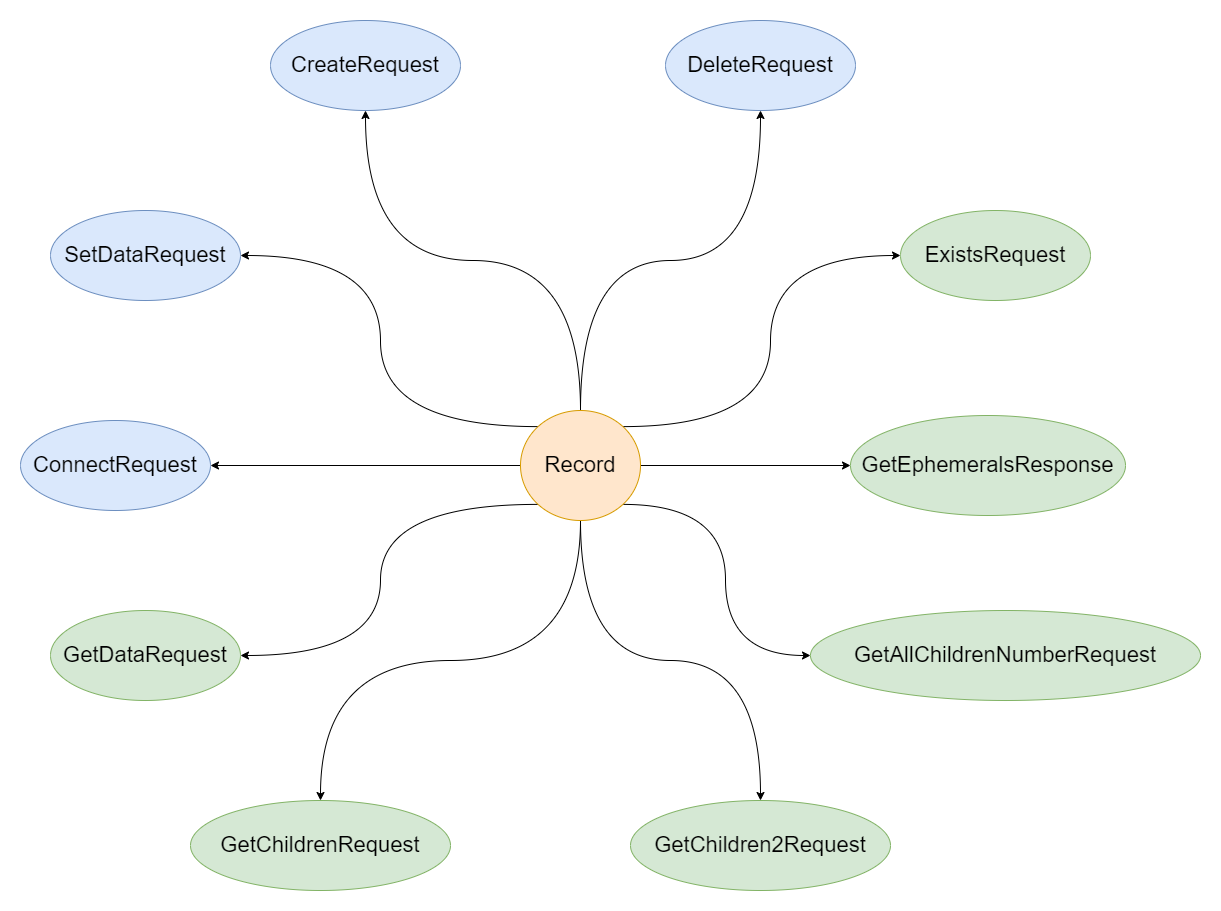

The diagram above was exported from draw.io. Its source (the exported page's mxGraphModel, read from the mxfile embedded in the PNG):
<mxGraphModel dx="1450" dy="2012" grid="1" gridSize="10" guides="1" tooltips="1" connect="1" arrows="1" fold="1" page="1" pageScale="1" pageWidth="1400" pageHeight="850" math="0" shadow="0">
  <root>
    <mxCell id="0" />
    <mxCell id="1" parent="0" />
    <mxCell id="1yeYv9nwFqFg6X0_k_kn-4" value="&lt;span style=&quot;font-size: 22px&quot;&gt;CreateRequest&lt;/span&gt;" style="ellipse;whiteSpace=wrap;html=1;fillColor=#dae8fc;strokeColor=#6c8ebf;" parent="1" vertex="1">
      <mxGeometry x="730" y="-60" width="190" height="90" as="geometry" />
    </mxCell>
    <mxCell id="1yeYv9nwFqFg6X0_k_kn-24" style="edgeStyle=orthogonalEdgeStyle;curved=1;rounded=0;orthogonalLoop=1;jettySize=auto;html=1;entryX=1;entryY=0.5;entryDx=0;entryDy=0;" parent="1" source="1yeYv9nwFqFg6X0_k_kn-5" target="1yeYv9nwFqFg6X0_k_kn-7" edge="1">
      <mxGeometry relative="1" as="geometry" />
    </mxCell>
    <mxCell id="1yeYv9nwFqFg6X0_k_kn-27" style="edgeStyle=orthogonalEdgeStyle;curved=1;rounded=0;orthogonalLoop=1;jettySize=auto;html=1;entryX=0.5;entryY=0;entryDx=0;entryDy=0;" parent="1" source="1yeYv9nwFqFg6X0_k_kn-5" target="1yeYv9nwFqFg6X0_k_kn-12" edge="1">
      <mxGeometry relative="1" as="geometry" />
    </mxCell>
    <mxCell id="1yeYv9nwFqFg6X0_k_kn-28" style="edgeStyle=orthogonalEdgeStyle;curved=1;rounded=0;orthogonalLoop=1;jettySize=auto;html=1;exitX=1;exitY=1;exitDx=0;exitDy=0;entryX=0;entryY=0.5;entryDx=0;entryDy=0;" parent="1" source="1yeYv9nwFqFg6X0_k_kn-5" target="1yeYv9nwFqFg6X0_k_kn-15" edge="1">
      <mxGeometry relative="1" as="geometry" />
    </mxCell>
    <mxCell id="1yeYv9nwFqFg6X0_k_kn-29" style="edgeStyle=orthogonalEdgeStyle;curved=1;rounded=0;orthogonalLoop=1;jettySize=auto;html=1;" parent="1" source="1yeYv9nwFqFg6X0_k_kn-5" target="1yeYv9nwFqFg6X0_k_kn-14" edge="1">
      <mxGeometry relative="1" as="geometry" />
    </mxCell>
    <mxCell id="1yeYv9nwFqFg6X0_k_kn-30" style="edgeStyle=orthogonalEdgeStyle;curved=1;rounded=0;orthogonalLoop=1;jettySize=auto;html=1;exitX=1;exitY=0;exitDx=0;exitDy=0;entryX=0;entryY=0.5;entryDx=0;entryDy=0;" parent="1" source="1yeYv9nwFqFg6X0_k_kn-5" target="1yeYv9nwFqFg6X0_k_kn-9" edge="1">
      <mxGeometry relative="1" as="geometry" />
    </mxCell>
    <mxCell id="1yeYv9nwFqFg6X0_k_kn-31" style="edgeStyle=orthogonalEdgeStyle;curved=1;rounded=0;orthogonalLoop=1;jettySize=auto;html=1;entryX=0.5;entryY=1;entryDx=0;entryDy=0;exitX=0.5;exitY=0;exitDx=0;exitDy=0;" parent="1" source="1yeYv9nwFqFg6X0_k_kn-5" target="1yeYv9nwFqFg6X0_k_kn-8" edge="1">
      <mxGeometry relative="1" as="geometry" />
    </mxCell>
    <mxCell id="1yeYv9nwFqFg6X0_k_kn-32" style="edgeStyle=orthogonalEdgeStyle;curved=1;rounded=0;orthogonalLoop=1;jettySize=auto;html=1;exitX=0.5;exitY=0;exitDx=0;exitDy=0;" parent="1" source="1yeYv9nwFqFg6X0_k_kn-5" target="1yeYv9nwFqFg6X0_k_kn-4" edge="1">
      <mxGeometry relative="1" as="geometry" />
    </mxCell>
    <mxCell id="1yeYv9nwFqFg6X0_k_kn-34" style="edgeStyle=orthogonalEdgeStyle;curved=1;rounded=0;orthogonalLoop=1;jettySize=auto;html=1;exitX=0.5;exitY=1;exitDx=0;exitDy=0;entryX=0.5;entryY=0;entryDx=0;entryDy=0;" parent="1" source="1yeYv9nwFqFg6X0_k_kn-5" target="1yeYv9nwFqFg6X0_k_kn-13" edge="1">
      <mxGeometry relative="1" as="geometry" />
    </mxCell>
    <mxCell id="1yeYv9nwFqFg6X0_k_kn-35" style="edgeStyle=orthogonalEdgeStyle;curved=1;rounded=0;orthogonalLoop=1;jettySize=auto;html=1;exitX=0;exitY=1;exitDx=0;exitDy=0;entryX=1;entryY=0.5;entryDx=0;entryDy=0;" parent="1" source="1yeYv9nwFqFg6X0_k_kn-5" target="1yeYv9nwFqFg6X0_k_kn-10" edge="1">
      <mxGeometry relative="1" as="geometry" />
    </mxCell>
    <mxCell id="1yeYv9nwFqFg6X0_k_kn-37" style="edgeStyle=orthogonalEdgeStyle;curved=1;rounded=0;orthogonalLoop=1;jettySize=auto;html=1;exitX=0;exitY=0;exitDx=0;exitDy=0;entryX=1;entryY=0.5;entryDx=0;entryDy=0;" parent="1" source="1yeYv9nwFqFg6X0_k_kn-5" target="1yeYv9nwFqFg6X0_k_kn-36" edge="1">
      <mxGeometry relative="1" as="geometry" />
    </mxCell>
    <mxCell id="1yeYv9nwFqFg6X0_k_kn-5" value="&lt;span style=&quot;font-size: 22px&quot;&gt;Record&lt;/span&gt;" style="ellipse;whiteSpace=wrap;html=1;fillColor=#ffe6cc;strokeColor=#d79b00;" parent="1" vertex="1">
      <mxGeometry x="980" y="330" width="120" height="110" as="geometry" />
    </mxCell>
    <mxCell id="1yeYv9nwFqFg6X0_k_kn-7" value="&lt;span style=&quot;font-size: 22px&quot;&gt;ConnectRequest&lt;/span&gt;" style="ellipse;whiteSpace=wrap;html=1;fillColor=#dae8fc;strokeColor=#6c8ebf;" parent="1" vertex="1">
      <mxGeometry x="480" y="340" width="190" height="90" as="geometry" />
    </mxCell>
    <mxCell id="1yeYv9nwFqFg6X0_k_kn-8" value="&lt;span style=&quot;font-size: 22px&quot;&gt;DeleteRequest&lt;/span&gt;" style="ellipse;whiteSpace=wrap;html=1;fillColor=#dae8fc;strokeColor=#6c8ebf;" parent="1" vertex="1">
      <mxGeometry x="1125" y="-60" width="190" height="90" as="geometry" />
    </mxCell>
    <mxCell id="1yeYv9nwFqFg6X0_k_kn-9" value="&lt;span style=&quot;font-size: 22px&quot;&gt;ExistsRequest&lt;/span&gt;" style="ellipse;whiteSpace=wrap;html=1;fillColor=#d5e8d4;strokeColor=#82b366;" parent="1" vertex="1">
      <mxGeometry x="1360" y="130" width="190" height="90" as="geometry" />
    </mxCell>
    <mxCell id="1yeYv9nwFqFg6X0_k_kn-10" value="&lt;span style=&quot;font-size: 22px&quot;&gt;GetDataRequest&lt;/span&gt;" style="ellipse;whiteSpace=wrap;html=1;fillColor=#d5e8d4;strokeColor=#82b366;" parent="1" vertex="1">
      <mxGeometry x="510" y="530" width="190" height="90" as="geometry" />
    </mxCell>
    <mxCell id="1yeYv9nwFqFg6X0_k_kn-12" value="&lt;span style=&quot;font-size: 22px&quot;&gt;GetChildren2Request&lt;/span&gt;" style="ellipse;whiteSpace=wrap;html=1;fillColor=#d5e8d4;strokeColor=#82b366;" parent="1" vertex="1">
      <mxGeometry x="1090" y="720" width="260" height="90" as="geometry" />
    </mxCell>
    <mxCell id="1yeYv9nwFqFg6X0_k_kn-13" value="&lt;span style=&quot;font-size: 22px&quot;&gt;GetChildrenRequest&lt;/span&gt;" style="ellipse;whiteSpace=wrap;html=1;fillColor=#d5e8d4;strokeColor=#82b366;" parent="1" vertex="1">
      <mxGeometry x="650" y="720" width="260" height="90" as="geometry" />
    </mxCell>
    <mxCell id="1yeYv9nwFqFg6X0_k_kn-14" value="&lt;span style=&quot;font-size: 22px&quot;&gt;GetEphemeralsResponse&lt;/span&gt;" style="ellipse;whiteSpace=wrap;html=1;fillColor=#d5e8d4;strokeColor=#82b366;" parent="1" vertex="1">
      <mxGeometry x="1310" y="335" width="275" height="100" as="geometry" />
    </mxCell>
    <mxCell id="1yeYv9nwFqFg6X0_k_kn-15" value="&lt;span style=&quot;font-size: 22px&quot;&gt;GetAllChildrenNumberRequest&lt;/span&gt;" style="ellipse;whiteSpace=wrap;html=1;fillColor=#d5e8d4;strokeColor=#82b366;" parent="1" vertex="1">
      <mxGeometry x="1270" y="530" width="390" height="90" as="geometry" />
    </mxCell>
    <mxCell id="1yeYv9nwFqFg6X0_k_kn-36" value="&lt;span style=&quot;font-size: 22px&quot;&gt;SetDataRequest&lt;/span&gt;" style="ellipse;whiteSpace=wrap;html=1;fillColor=#dae8fc;strokeColor=#6c8ebf;" parent="1" vertex="1">
      <mxGeometry x="510" y="130" width="190" height="90" as="geometry" />
    </mxCell>
  </root>
</mxGraphModel>